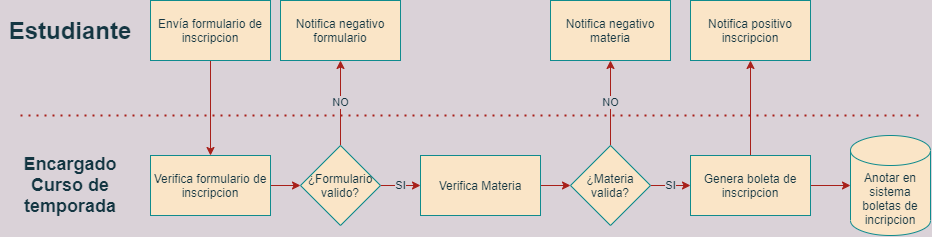

The diagram above was exported from draw.io. Its source (the exported page's mxGraphModel, read from the mxfile embedded in the PNG):
<mxGraphModel dx="2340" dy="689" grid="1" gridSize="10" guides="1" tooltips="1" connect="1" arrows="1" fold="1" page="1" pageScale="1" pageWidth="1100" pageHeight="850" background="#DAD2D8" math="0" shadow="0">
  <root>
    <mxCell id="0" />
    <mxCell id="1" parent="0" />
    <mxCell id="qr3fIywBbaynxmswivjt-3" value="&lt;font style=&quot;font-size: 18px&quot;&gt;&lt;b&gt;Encargado Curso de temporada&lt;/b&gt;&lt;/font&gt;" style="text;html=1;strokeColor=none;fillColor=none;align=center;verticalAlign=middle;whiteSpace=wrap;rounded=0;fontColor=#143642;" parent="1" vertex="1">
      <mxGeometry x="-970" y="570" width="140" height="20" as="geometry" />
    </mxCell>
    <mxCell id="JwgND8P8rS4pZyLkQShg-13" value="&lt;font style=&quot;font-size: 24px&quot;&gt;&lt;b&gt;Estudiante&lt;/b&gt;&lt;/font&gt;" style="text;html=1;strokeColor=none;fillColor=none;align=center;verticalAlign=middle;whiteSpace=wrap;rounded=0;fontColor=#143642;" vertex="1" parent="1">
      <mxGeometry x="-920" y="415" width="40" height="20" as="geometry" />
    </mxCell>
    <mxCell id="JwgND8P8rS4pZyLkQShg-31" style="edgeStyle=orthogonalEdgeStyle;rounded=0;orthogonalLoop=1;jettySize=auto;html=1;strokeColor=#A8201A;fontColor=#143642;labelBackgroundColor=#DAD2D8;" edge="1" parent="1" source="JwgND8P8rS4pZyLkQShg-14" target="JwgND8P8rS4pZyLkQShg-29">
      <mxGeometry relative="1" as="geometry" />
    </mxCell>
    <mxCell id="JwgND8P8rS4pZyLkQShg-14" value="Envía formulario de inscripcion" style="rounded=0;whiteSpace=wrap;html=1;fillColor=#FAE5C7;strokeColor=#0F8B8D;fontColor=#143642;" vertex="1" parent="1">
      <mxGeometry x="-820" y="395" width="120" height="60" as="geometry" />
    </mxCell>
    <mxCell id="JwgND8P8rS4pZyLkQShg-19" value="Notifica negativo formulario" style="rounded=0;whiteSpace=wrap;html=1;fillColor=#FAE5C7;strokeColor=#0F8B8D;fontColor=#143642;" vertex="1" parent="1">
      <mxGeometry x="-690" y="395" width="120" height="60" as="geometry" />
    </mxCell>
    <mxCell id="JwgND8P8rS4pZyLkQShg-32" style="edgeStyle=orthogonalEdgeStyle;rounded=0;orthogonalLoop=1;jettySize=auto;html=1;strokeColor=#A8201A;fontColor=#143642;labelBackgroundColor=#DAD2D8;" edge="1" parent="1" source="JwgND8P8rS4pZyLkQShg-29" target="JwgND8P8rS4pZyLkQShg-30">
      <mxGeometry relative="1" as="geometry" />
    </mxCell>
    <mxCell id="JwgND8P8rS4pZyLkQShg-29" value="Verifica formulario de inscripcion" style="rounded=0;whiteSpace=wrap;html=1;fillColor=#FAE5C7;strokeColor=#0F8B8D;fontColor=#143642;" vertex="1" parent="1">
      <mxGeometry x="-820" y="550" width="120" height="60" as="geometry" />
    </mxCell>
    <mxCell id="JwgND8P8rS4pZyLkQShg-33" value="NO" style="edgeStyle=orthogonalEdgeStyle;rounded=0;orthogonalLoop=1;jettySize=auto;html=1;strokeColor=#A8201A;fontColor=#143642;labelBackgroundColor=#DAD2D8;" edge="1" parent="1" source="JwgND8P8rS4pZyLkQShg-30" target="JwgND8P8rS4pZyLkQShg-19">
      <mxGeometry relative="1" as="geometry" />
    </mxCell>
    <mxCell id="JwgND8P8rS4pZyLkQShg-34" value="SI" style="edgeStyle=orthogonalEdgeStyle;rounded=0;orthogonalLoop=1;jettySize=auto;html=1;entryX=0;entryY=0.5;entryDx=0;entryDy=0;strokeColor=#A8201A;fontColor=#143642;labelBackgroundColor=#DAD2D8;" edge="1" parent="1" source="JwgND8P8rS4pZyLkQShg-30" target="JwgND8P8rS4pZyLkQShg-35">
      <mxGeometry relative="1" as="geometry">
        <mxPoint x="-470" y="580" as="targetPoint" />
      </mxGeometry>
    </mxCell>
    <mxCell id="JwgND8P8rS4pZyLkQShg-30" value="¿Formulario valido?" style="rhombus;whiteSpace=wrap;html=1;fillColor=#FAE5C7;strokeColor=#0F8B8D;fontColor=#143642;" vertex="1" parent="1">
      <mxGeometry x="-670" y="540" width="80" height="80" as="geometry" />
    </mxCell>
    <mxCell id="JwgND8P8rS4pZyLkQShg-42" style="edgeStyle=orthogonalEdgeStyle;rounded=0;orthogonalLoop=1;jettySize=auto;html=1;strokeColor=#A8201A;fontColor=#143642;labelBackgroundColor=#DAD2D8;" edge="1" parent="1" source="JwgND8P8rS4pZyLkQShg-35" target="JwgND8P8rS4pZyLkQShg-38">
      <mxGeometry relative="1" as="geometry" />
    </mxCell>
    <mxCell id="JwgND8P8rS4pZyLkQShg-35" value="Verifica Materia" style="rounded=0;whiteSpace=wrap;html=1;fillColor=#FAE5C7;strokeColor=#0F8B8D;fontColor=#143642;" vertex="1" parent="1">
      <mxGeometry x="-550" y="550" width="120" height="60" as="geometry" />
    </mxCell>
    <mxCell id="JwgND8P8rS4pZyLkQShg-36" value="Notifica negativo materia" style="rounded=0;whiteSpace=wrap;html=1;fillColor=#FAE5C7;strokeColor=#0F8B8D;fontColor=#143642;" vertex="1" parent="1">
      <mxGeometry x="-420" y="395" width="120" height="60" as="geometry" />
    </mxCell>
    <mxCell id="JwgND8P8rS4pZyLkQShg-43" value="NO" style="edgeStyle=orthogonalEdgeStyle;rounded=0;orthogonalLoop=1;jettySize=auto;html=1;entryX=0.5;entryY=1;entryDx=0;entryDy=0;strokeColor=#A8201A;fontColor=#143642;labelBackgroundColor=#DAD2D8;" edge="1" parent="1" source="JwgND8P8rS4pZyLkQShg-38" target="JwgND8P8rS4pZyLkQShg-36">
      <mxGeometry relative="1" as="geometry" />
    </mxCell>
    <mxCell id="JwgND8P8rS4pZyLkQShg-44" value="SI" style="edgeStyle=orthogonalEdgeStyle;rounded=0;orthogonalLoop=1;jettySize=auto;html=1;strokeColor=#A8201A;fontColor=#143642;labelBackgroundColor=#DAD2D8;" edge="1" parent="1" source="JwgND8P8rS4pZyLkQShg-38" target="JwgND8P8rS4pZyLkQShg-39">
      <mxGeometry relative="1" as="geometry" />
    </mxCell>
    <mxCell id="JwgND8P8rS4pZyLkQShg-38" value="¿Materia valida?" style="rhombus;whiteSpace=wrap;html=1;fillColor=#FAE5C7;strokeColor=#0F8B8D;fontColor=#143642;" vertex="1" parent="1">
      <mxGeometry x="-400" y="540" width="80" height="80" as="geometry" />
    </mxCell>
    <mxCell id="JwgND8P8rS4pZyLkQShg-48" style="edgeStyle=orthogonalEdgeStyle;rounded=0;orthogonalLoop=1;jettySize=auto;html=1;strokeColor=#A8201A;fontColor=#143642;labelBackgroundColor=#DAD2D8;" edge="1" parent="1" source="JwgND8P8rS4pZyLkQShg-39" target="JwgND8P8rS4pZyLkQShg-40">
      <mxGeometry relative="1" as="geometry" />
    </mxCell>
    <mxCell id="JwgND8P8rS4pZyLkQShg-49" style="edgeStyle=orthogonalEdgeStyle;rounded=0;orthogonalLoop=1;jettySize=auto;html=1;entryX=0.5;entryY=1;entryDx=0;entryDy=0;strokeColor=#A8201A;fontColor=#143642;labelBackgroundColor=#DAD2D8;" edge="1" parent="1" source="JwgND8P8rS4pZyLkQShg-39" target="JwgND8P8rS4pZyLkQShg-45">
      <mxGeometry relative="1" as="geometry" />
    </mxCell>
    <mxCell id="JwgND8P8rS4pZyLkQShg-39" value="Genera boleta de inscripcion" style="rounded=0;whiteSpace=wrap;html=1;fillColor=#FAE5C7;strokeColor=#0F8B8D;fontColor=#143642;" vertex="1" parent="1">
      <mxGeometry x="-280" y="550" width="120" height="60" as="geometry" />
    </mxCell>
    <mxCell id="JwgND8P8rS4pZyLkQShg-40" value="Anotar en sistema boletas de incripcion" style="shape=cylinder3;whiteSpace=wrap;html=1;boundedLbl=1;backgroundOutline=1;size=15;fillColor=#FAE5C7;strokeColor=#0F8B8D;fontColor=#143642;" vertex="1" parent="1">
      <mxGeometry x="-120" y="530" width="80" height="100" as="geometry" />
    </mxCell>
    <mxCell id="JwgND8P8rS4pZyLkQShg-45" value="Notifica positivo inscripcion" style="rounded=0;whiteSpace=wrap;html=1;fillColor=#FAE5C7;strokeColor=#0F8B8D;fontColor=#143642;" vertex="1" parent="1">
      <mxGeometry x="-280" y="395" width="120" height="60" as="geometry" />
    </mxCell>
    <mxCell id="JwgND8P8rS4pZyLkQShg-50" style="edgeStyle=orthogonalEdgeStyle;rounded=0;orthogonalLoop=1;jettySize=auto;html=1;exitX=0.5;exitY=1;exitDx=0;exitDy=0;strokeColor=#A8201A;fontColor=#143642;labelBackgroundColor=#DAD2D8;" edge="1" parent="1" source="qr3fIywBbaynxmswivjt-3" target="qr3fIywBbaynxmswivjt-3">
      <mxGeometry relative="1" as="geometry" />
    </mxCell>
    <mxCell id="JwgND8P8rS4pZyLkQShg-51" value="" style="endArrow=none;dashed=1;html=1;dashPattern=1 3;strokeWidth=2;strokeColor=#A8201A;fontColor=#143642;labelBackgroundColor=#DAD2D8;" edge="1" parent="1">
      <mxGeometry width="50" height="50" relative="1" as="geometry">
        <mxPoint x="-950" y="510" as="sourcePoint" />
        <mxPoint x="-50" y="510" as="targetPoint" />
      </mxGeometry>
    </mxCell>
  </root>
</mxGraphModel>